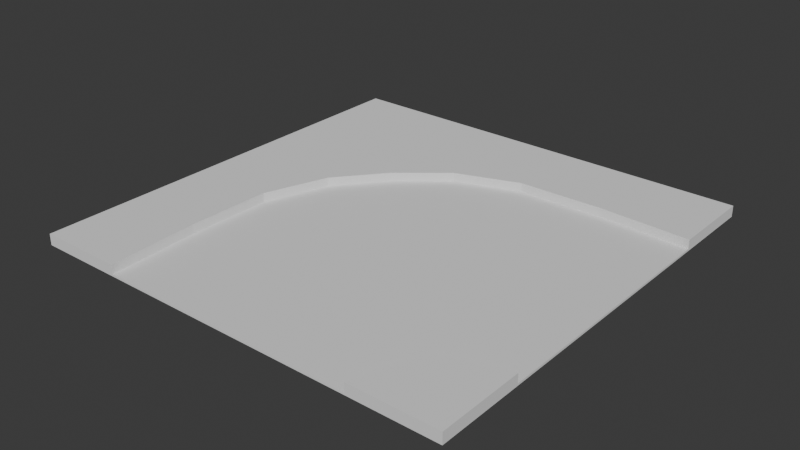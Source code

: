 # Source: Street_Blend.blend  (saved by Blender 4.0.36; exported with 4.5.12 LTS)
import bpy
from mathutils import Matrix  # noqa: F401  (used for matrix-valued properties, if any)

bpy.ops.wm.read_factory_settings(use_empty=True)
scene = bpy.context.scene
scene.name = 'Scene'

# ---- collections
col_collection = bpy.data.collections.new('Collection'); scene.collection.children.link(col_collection)

# ---- world
world_world = bpy.data.worlds.new('World'); scene.world = world_world
world_world.use_nodes = True; world_world.node_tree.nodes.clear()
_N = world_world.node_tree.nodes; _L = world_world.node_tree.links
n0 = _N.new('ShaderNodeOutputWorld'); n0.name = 'World Output'; n0.location = (300, 300)
n1 = _N.new('ShaderNodeBackground'); n1.name = 'Background'; n1.location = (10, 300)
n1.inputs[0].default_value = (0.05088, 0.05088, 0.05088, 1.0)
_L.new(n1.outputs[0], n0.inputs[0])
n0.is_active_output = True
world_world.color = (0.05088, 0.05088, 0.05088)
world_world.use_sun_shadow = False
world_world.sun_shadow_jitter_overblur = 0.0

# ---- meshes
me_plane_004 = bpy.data.meshes.new('Plane.004')
me_plane_004.from_pydata([(-1.0, -1.0, 0.0), (1.0, -1.0, 0.0), (-1.0, 1.0, 0.0), (1.0, 1.0, 0.0), (-0.6, -1.0, 0.0), (-0.2, -1.0, 0.0), (0.2, -1.0, 0.0), (0.6, -1.0, 0.0), (0.6, 1.0, 0.0), (0.2, 1.0, 0.0), (-0.2, 1.0, 0.0), (-0.6, 1.0, 0.0), (-1.0, 0.6, 0.0), (-1.0, 0.2, 0.0), (-1.0, -0.2, 0.0), (-1.0, -0.6, 0.0), (1.0, -0.6, 0.0), (1.0, -0.2, 0.0), (1.0, 0.2, 0.0), (1.0, 0.6, 0.0), (-0.5107, -0.1107, 0.0), (-0.615, 0.185, 0.0), (-0.6214, 0.5786, 0.0), (-0.1107, -0.5107, 0.0), (-0.33, -0.33, 0.0), (-0.2, 0.2, 0.0), (-0.2, 0.6, 0.0), (0.185, -0.615, 0.0), (0.2, -0.2, 0.0), (0.2, 0.2, 0.0), (0.2, 0.6, 0.0), (0.5786, -0.6214, 0.0), (0.6, -0.2, 0.0), (0.6, 0.2, 0.0), (0.7, 0.7, 0.0), (-1.0, -0.6, 0.04184), (-1.0, -1.0, 0.04184), (0.6, -1.0, 0.04184), (1.0, -1.0, 0.04184), (1.0, 0.6, 0.04184), (1.0, 1.0, 0.04184), (-0.6, 1.0, 0.04184), (-1.0, 1.0, 0.04184), (-0.6, -1.0, 0.04184), (-0.2, -1.0, 0.04184), (0.2, -1.0, 0.04184), (0.6, 1.0, 0.04184), (-0.6214, 0.5786, 0.04184), (0.7, 0.7, 0.04184), (-1.0, 0.6, 0.04184), (-1.0, 0.2, 0.04184), (-1.0, -0.2, 0.04184), (1.0, -0.6, 0.04184), (-0.6, -0.6, 0.04184), (-0.5107, -0.1107, 0.04184), (-0.615, 0.185, 0.04184), (-0.1107, -0.5107, 0.04184), (-0.33, -0.33, 0.04184), (0.185, -0.615, 0.04184), (0.5786, -0.6214, 0.04184), (-1.0, -1.0, -0.009495), (1.0, -1.0, -0.009495), (-1.0, 1.0, -0.009495), (1.0, 1.0, -0.009495), (-0.6, -1.0, -0.009495), (-0.2, -1.0, -0.009495), (0.2, -1.0, -0.009495), (0.6, -1.0, -0.009495), (0.6, 1.0, -0.009495), (0.2, 1.0, -0.009495), (-0.2, 1.0, -0.009495), (-0.6, 1.0, -0.009495), (-1.0, 0.6, -0.009495), (-1.0, 0.2, -0.009495), (-1.0, -0.2, -0.009495), (-1.0, -0.6, -0.009495), (1.0, -0.6, -0.009495), (1.0, -0.2, -0.009495), (1.0, 0.2, -0.009495), (1.0, 0.6, -0.009495), (-0.6, -0.6, -0.009495), (-0.6, -0.2, -0.009495), (-0.6, 0.2, -0.009495), (-0.6, 0.6, -0.009495), (-0.2, -0.6, -0.009495), (-0.2, -0.2, -0.009495), (-0.2, 0.2, -0.009495), (-0.2, 0.6, -0.009495), (0.2, -0.6, -0.009495), (0.2, -0.2, -0.009495), (0.2, 0.2, -0.009495), (0.2, 0.6, -0.009495), (0.6, -0.6, -0.009495), (0.6, -0.2, -0.009495), (0.6, 0.2, -0.009495), (0.6, 0.6, -0.009495)], [], [(15, 0, 36, 35), (34, 19, 39, 48), (22, 26, 10, 11), (26, 30, 9, 10), (30, 34, 8, 9), (6, 7, 37, 45), (27, 31, 32, 28), (28, 32, 33, 29), (29, 33, 34, 30), (27, 23, 56, 58), (23, 27, 28, 24), (24, 28, 29, 25), (25, 29, 30, 26), (23, 24, 57, 56), (5, 6, 45, 44), (20, 24, 25, 21), (21, 25, 26, 22), (1, 16, 52, 38), (4, 5, 44, 43), (21, 22, 47, 55), (22, 11, 41, 47), (24, 20, 54, 57), (31, 16, 17, 32), (32, 17, 18, 33), (33, 18, 19, 34), (48, 39, 40, 46), (49, 47, 41, 42), (45, 37, 59, 58), (44, 45, 58, 56), (43, 44, 56, 53), (53, 56, 57, 54), (36, 43, 53, 35), (35, 53, 54, 51), (51, 54, 55, 50), (50, 55, 47, 49), (37, 38, 52, 59), (8, 34, 48, 46), (3, 8, 46, 40), (7, 1, 38, 37), (2, 12, 49, 42), (19, 3, 40, 39), (12, 13, 50, 49), (31, 27, 58, 59), (11, 2, 42, 41), (13, 14, 51, 50), (20, 21, 55, 54), (0, 4, 43, 36), (16, 31, 59, 52), (14, 15, 35, 51), (13, 12, 72, 73), (10, 9, 69, 70), (2, 11, 71, 62), (14, 13, 73, 74), (11, 10, 70, 71), (4, 0, 60, 64), (15, 14, 74, 75), (5, 4, 64, 65), (16, 1, 61, 76), (6, 5, 65, 66), (17, 16, 76, 77), (7, 6, 66, 67), (18, 17, 77, 78), (0, 15, 75, 60), (8, 3, 63, 68), (19, 18, 78, 79), (1, 7, 67, 61), (12, 2, 62, 72), (9, 8, 68, 69), (3, 19, 79, 63), (75, 80, 64, 60), (80, 84, 65, 64), (84, 88, 66, 65), (88, 92, 67, 66), (92, 76, 61, 67), (74, 81, 80, 75), (81, 85, 84, 80), (85, 89, 88, 84), (89, 93, 92, 88), (93, 77, 76, 92), (73, 82, 81, 74), (82, 86, 85, 81), (86, 90, 89, 85), (90, 94, 93, 89), (94, 78, 77, 93), (72, 83, 82, 73), (83, 87, 86, 82), (87, 91, 90, 86), (91, 95, 94, 90), (95, 79, 78, 94), (62, 71, 83, 72), (71, 70, 87, 83), (70, 69, 91, 87), (69, 68, 95, 91), (68, 63, 79, 95)])
_uv = me_plane_004.uv_layers.new(name='UVMap')
_uv.uv.foreach_set('vector', [0.5105, 0.3998, 0.5105, 0.4997, 0.5, 0.4997, 0.5, 0.3998, 0.5828, -0.0008151, 0.5828, 0.07651, 0.5721, 0.07651, 0.5721, -0.0008151, 0.5001, 0.7997, 0.6054, 0.8051, 0.6054, 0.9051, 0.5054, 0.9051, 0.6054, 0.8051, 0.7054, 0.8051, 0.7054, 0.9051, 0.6054, 0.9051, 0.7054, 0.8051, 0.8303, 0.8301, 0.8053, 0.9051, 0.7054, 0.9051, 0.5233, 0.2999, 0.5233, 0.3998, 0.5128, 0.3998, 0.5128, 0.2999, 0.7016, 0.5015, 0.8, 0.4999, 0.8053, 0.6052, 0.7054, 0.6052, 0.7054, 0.6052, 0.8053, 0.6052, 0.8053, 0.7051, 0.7054, 0.7051, 0.7054, 0.7051, 0.8053, 0.7051, 0.8303, 0.8301, 0.7054, 0.8051, 0.5619, 0.2045, 0.5619, 0.2813, 0.5512, 0.2813, 0.5512, 0.2045, 0.6277, 0.5275, 0.7016, 0.5015, 0.7054, 0.6052, 0.5729, 0.5727, 0.5729, 0.5727, 0.7054, 0.6052, 0.7054, 0.7051, 0.6054, 0.7051, 0.6054, 0.7051, 0.7054, 0.7051, 0.7054, 0.8051, 0.6054, 0.8051, 0.5619, 0.2813, 0.5619, 0.339, 0.5512, 0.339, 0.5512, 0.2813, 0.5233, 0.1999, 0.5233, 0.2999, 0.5128, 0.2999, 0.5128, 0.1999, 0.5278, 0.6275, 0.5729, 0.5727, 0.6054, 0.7051, 0.5017, 0.7014, 0.5017, 0.7014, 0.6054, 0.7051, 0.6054, 0.8051, 0.5001, 0.7997, 0.5361, 5.615e-05, 0.5361, 0.09999, 0.5257, 0.09999, 0.5257, 5.615e-05, 0.5233, 0.09999, 0.5233, 0.1999, 0.5128, 0.1999, 0.5128, 0.09999, 0.5724, 0.1298, 0.5724, 0.2309, 0.5617, 0.2309, 0.5617, 0.1298, 0.5724, 0.2309, 0.5724, 0.339, 0.5617, 0.339, 0.5617, 0.2309, 0.5724, -0.004596, 0.5724, 0.0531, 0.5617, 0.0531, 0.5617, -0.004596, 0.8, 0.4999, 0.9053, 0.5052, 0.9053, 0.6052, 0.8053, 0.6052, 0.8053, 0.6052, 0.9053, 0.6052, 0.9053, 0.7051, 0.8053, 0.7051, 0.8053, 0.7051, 0.9053, 0.7051, 0.9053, 0.8051, 0.8303, 0.8301, 0.5763, 0.3594, 0.6513, 0.3344, 0.6513, 0.4344, 0.5514, 0.4344, 0.4999, 0.6001, 0.4053, 0.6054, 0.3999, 0.5001, 0.4999, 0.5001, 0.2, 0.9999, 0.1001, 0.9999, 0.1054, 0.9053, 0.2038, 0.9037, 0.3, 0.9999, 0.2, 0.9999, 0.2038, 0.9037, 0.2777, 0.8776, 0.3999, 0.9999, 0.3, 0.9999, 0.2777, 0.8776, 0.3999, 0.8999, 0.3999, 0.8999, 0.2777, 0.8776, 0.3325, 0.8325, 0.3776, 0.7777, 0.4999, 0.9999, 0.3999, 0.9999, 0.3999, 0.8999, 0.4999, 0.8999, 0.4999, 0.8999, 0.3999, 0.8999, 0.3776, 0.7777, 0.4999, 0.8, 0.4999, 0.8, 0.3776, 0.7777, 0.4037, 0.7038, 0.4999, 0.7, 0.4999, 0.7, 0.4037, 0.7038, 0.4053, 0.6054, 0.4999, 0.6001, 0.1001, 0.9999, 0.0001124, 0.9999, 0.0001124, 0.8999, 0.1054, 0.9053, 0.5828, 0.07488, 0.5828, 0.1522, 0.5721, 0.1522, 0.5721, 0.07488, 0.549, 5.615e-05, 0.549, 0.09999, 0.5385, 0.09999, 0.5385, 5.615e-05, 0.5233, 0.3998, 0.5233, 0.4997, 0.5128, 0.4997, 0.5128, 0.3998, 0.5105, 6.025e-05, 0.5105, 0.09999, 0.5, 0.09999, 0.5, 6.025e-05, 0.5361, 0.3998, 0.5361, 0.4997, 0.5257, 0.4997, 0.5257, 0.3998, 0.5105, 0.09999, 0.5105, 0.1999, 0.5, 0.1999, 0.5, 0.09999, 0.5619, 0.1034, 0.5619, 0.2045, 0.5512, 0.2045, 0.5512, 0.1034, 0.549, 0.3998, 0.549, 0.4997, 0.5385, 0.4997, 0.5385, 0.3998, 0.5105, 0.1999, 0.5105, 0.2999, 0.5, 0.2999, 0.5, 0.1999, 0.5724, 0.0531, 0.5724, 0.1298, 0.5617, 0.1298, 0.5617, 0.0531, 0.5233, 6.024e-05, 0.5233, 0.09999, 0.5128, 0.09999, 0.5128, 6.024e-05, 0.5619, -0.004596, 0.5619, 0.1034, 0.5512, 0.1034, 0.5512, -0.004596, 0.5105, 0.2999, 0.5105, 0.3998, 0.5, 0.3998, 0.5, 0.2999, 0.5105, 0.1999, 0.5105, 0.09999, 0.5128, 0.09999, 0.5128, 0.1999, 0.549, 0.2999, 0.549, 0.1999, 0.5513, 0.1999, 0.5513, 0.2999, 0.549, 0.4997, 0.549, 0.3998, 0.5513, 0.3998, 0.5513, 0.4997, 0.5105, 0.2999, 0.5105, 0.1999, 0.5128, 0.1999, 0.5128, 0.2999, 0.549, 0.3998, 0.549, 0.2999, 0.5513, 0.2999, 0.5513, 0.3998, 0.5233, 0.09999, 0.5233, 6.024e-05, 0.5257, 6.024e-05, 0.5257, 0.09999, 0.5105, 0.3998, 0.5105, 0.2999, 0.5128, 0.2999, 0.5128, 0.3998, 0.5233, 0.1999, 0.5233, 0.09999, 0.5257, 0.09999, 0.5257, 0.1999, 0.5361, 0.09999, 0.5361, 5.615e-05, 0.5385, 5.615e-05, 0.5385, 0.09999, 0.5233, 0.2999, 0.5233, 0.1999, 0.5257, 0.1999, 0.5257, 0.2999, 0.5361, 0.1999, 0.5361, 0.09999, 0.5385, 0.09999, 0.5385, 0.1999, 0.5233, 0.3998, 0.5233, 0.2999, 0.5257, 0.2999, 0.5257, 0.3998, 0.5361, 0.2999, 0.5361, 0.1999, 0.5385, 0.1999, 0.5385, 0.2999, 0.5105, 0.4997, 0.5105, 0.3998, 0.5128, 0.3998, 0.5128, 0.4997, 0.549, 0.09999, 0.549, 5.615e-05, 0.5513, 5.615e-05, 0.5513, 0.09999, 0.5361, 0.3998, 0.5361, 0.2999, 0.5385, 0.2999, 0.5385, 0.3998, 0.5233, 0.4997, 0.5233, 0.3998, 0.5257, 0.3998, 0.5257, 0.4997, 0.5105, 0.09999, 0.5105, 6.025e-05, 0.5128, 6.025e-05, 0.5128, 0.09999, 0.549, 0.1999, 0.549, 0.09999, 0.5513, 0.09999, 0.5513, 0.1999, 0.5361, 0.4997, 0.5361, 0.3998, 0.5385, 0.3998, 0.5385, 0.4997, 0.1001, 0.0001125, 0.1001, 0.1001, 0.0001124, 0.1001, 0.0001124, 0.0001125, 0.1001, 0.1001, 0.1001, 0.2, 0.0001125, 0.2, 0.0001124, 0.1001, 0.1001, 0.2, 0.1001, 0.3, 0.0001125, 0.3, 0.0001125, 0.2, 0.1001, 0.3, 0.1001, 0.3999, 0.0001125, 0.3999, 0.0001125, 0.3, 0.1001, 0.3999, 0.1001, 0.4999, 0.0001125, 0.4999, 0.0001125, 0.3999, 0.2, 0.0001125, 0.2, 0.1001, 0.1001, 0.1001, 0.1001, 0.0001125, 0.2, 0.1001, 0.2, 0.2, 0.1001, 0.2, 0.1001, 0.1001, 0.2, 0.2, 0.2, 0.3, 0.1001, 0.3, 0.1001, 0.2, 0.2, 0.3, 0.2, 0.3999, 0.1001, 0.3999, 0.1001, 0.3, 0.2, 0.3999, 0.2, 0.4999, 0.1001, 0.4999, 0.1001, 0.3999, 0.3, 0.0001125, 0.3, 0.1001, 0.2, 0.1001, 0.2, 0.0001125, 0.3, 0.1001, 0.3, 0.2, 0.2, 0.2, 0.2, 0.1001, 0.3, 0.2, 0.3, 0.3, 0.2, 0.3, 0.2, 0.2, 0.3, 0.3, 0.3, 0.3999, 0.2, 0.3999, 0.2, 0.3, 0.3, 0.3999, 0.3, 0.4999, 0.2, 0.4999, 0.2, 0.3999, 0.3999, 0.0001125, 0.3999, 0.1001, 0.3, 0.1001, 0.3, 0.0001125, 0.3999, 0.1001, 0.3999, 0.2, 0.3, 0.2, 0.3, 0.1001, 0.3999, 0.2, 0.3999, 0.3, 0.3, 0.3, 0.3, 0.2, 0.3999, 0.3, 0.3999, 0.3999, 0.3, 0.3999, 0.3, 0.3, 0.3999, 0.3999, 0.3999, 0.4999, 0.3, 0.4999, 0.3, 0.3999, 0.4999, 0.0001125, 0.4999, 0.1001, 0.3999, 0.1001, 0.3999, 0.0001125, 0.4999, 0.1001, 0.4999, 0.2, 0.3999, 0.2, 0.3999, 0.1001, 0.4999, 0.2, 0.4999, 0.3, 0.3999, 0.3, 0.3999, 0.2, 0.4999, 0.3, 0.4999, 0.3999, 0.3999, 0.3999, 0.3999, 0.3, 0.4999, 0.3999, 0.4999, 0.4999, 0.3999, 0.4999, 0.3999, 0.3999])
me_plane_004.update()

# ---- objects
ob_plane_001 = bpy.data.objects.new('Plane.001', me_plane_004)

# ---- transforms, parenting, visibility, modifiers, constraints
ob_plane_001.location = (0.0, 0.0, 0.0)
ob_plane_001.rotation_euler = (0.0, -0.0, -1.571)

# ---- collection membership
col_collection.objects.link(ob_plane_001)

# ---- scene / render settings (as saved in the file)
scene.frame_start = 1; scene.frame_end = 250; scene.frame_set(1)
scene.render.engine = 'BLENDER_EEVEE_NEXT'
scene.cycles.sampling_pattern = 'TABULATED_SOBOL'
bpy.context.view_layer.update()

# ---- added for rendering (the .blend has no active camera and no usable light): camera, sun
cam_auto = bpy.data.cameras.new('AutoCamera')
cam_auto.lens = 50.0
cam_auto.sensor_width = 36.0
cam_auto.clip_end = 1000.0
ob_auto_camera = bpy.data.objects.new('AutoCamera', cam_auto)
scene.collection.objects.link(ob_auto_camera)
ob_auto_camera.location = (2.61736, -3.14083, 2.11006)
ob_auto_camera.rotation_euler = (1.09748, -7.21219e-08, 0.694738)
scene.camera = ob_auto_camera
light_auto_sun = bpy.data.lights.new('AutoSun', 'SUN')
light_auto_sun.energy = 3.0
light_auto_sun.angle = 0.0523599
ob_auto_sun = bpy.data.objects.new('AutoSun', light_auto_sun)
scene.collection.objects.link(ob_auto_sun)
ob_auto_sun.rotation_euler = (0.872665, 0.174533, 0.523599)
bpy.context.view_layer.update()
